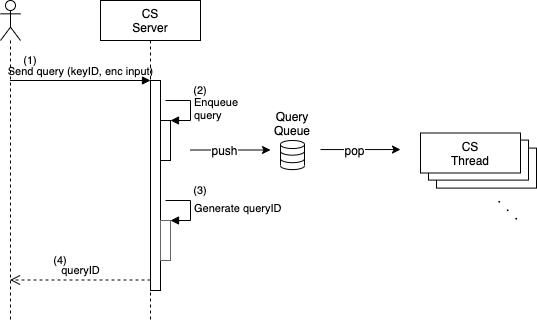

The diagram above was exported from draw.io. Its source (the exported page's mxGraphModel, read from the mxfile embedded in the PNG):
<mxGraphModel dx="1079" dy="671" grid="1" gridSize="10" guides="1" tooltips="1" connect="1" arrows="1" fold="1" page="1" pageScale="1" pageWidth="827" pageHeight="1169" math="0" shadow="0">
  <root>
    <mxCell id="0" />
    <mxCell id="1" parent="0" />
    <mxCell id="2" value="" style="rounded=0;whiteSpace=wrap;html=1;strokeColor=#000000;strokeWidth=1;" vertex="1" parent="1">
      <mxGeometry x="496" y="187.6" width="100" height="40" as="geometry" />
    </mxCell>
    <mxCell id="3" value="" style="rounded=0;whiteSpace=wrap;html=1;strokeColor=#000000;strokeWidth=1;" vertex="1" parent="1">
      <mxGeometry x="488" y="179.6" width="100" height="40" as="geometry" />
    </mxCell>
    <mxCell id="4" value="" style="shape=umlLifeline;participant=umlActor;perimeter=lifelinePerimeter;whiteSpace=wrap;html=1;container=1;collapsible=0;recursiveResize=0;verticalAlign=top;spacingTop=36;labelBackgroundColor=#ffffff;outlineConnect=0;" vertex="1" parent="1">
      <mxGeometry x="60" y="40" width="20" height="320" as="geometry" />
    </mxCell>
    <mxCell id="5" value="CS&lt;br&gt;Server" style="shape=umlLifeline;perimeter=lifelinePerimeter;whiteSpace=wrap;html=1;container=1;collapsible=0;recursiveResize=0;outlineConnect=0;" vertex="1" parent="1">
      <mxGeometry x="160" y="40" width="100" height="320" as="geometry" />
    </mxCell>
    <mxCell id="6" value="" style="html=1;points=[];perimeter=orthogonalPerimeter;" vertex="1" parent="1">
      <mxGeometry x="210" y="120" width="10" height="210" as="geometry" />
    </mxCell>
    <mxCell id="7" value="Send query (keyID, enc input)" style="html=1;verticalAlign=bottom;endArrow=block;entryX=0;entryY=0;labelBackgroundColor=none;" edge="1" source="4" target="6" parent="1">
      <mxGeometry relative="1" as="geometry">
        <mxPoint x="140" y="120" as="sourcePoint" />
      </mxGeometry>
    </mxCell>
    <mxCell id="8" value="queryID" style="html=1;verticalAlign=bottom;endArrow=open;dashed=1;endSize=8;exitX=0;exitY=0.95;labelBackgroundColor=none;" edge="1" source="6" target="4" parent="1">
      <mxGeometry relative="1" as="geometry">
        <mxPoint x="140" y="196" as="targetPoint" />
      </mxGeometry>
    </mxCell>
    <mxCell id="9" value="" style="html=1;verticalLabelPosition=bottom;align=center;labelBackgroundColor=#ffffff;verticalAlign=top;strokeWidth=1;strokeColor=#000000;shadow=0;dashed=0;shape=mxgraph.ios7.icons.data;" vertex="1" parent="1">
      <mxGeometry x="340" y="179.99999999999997" width="24" height="29.099999999999998" as="geometry" />
    </mxCell>
    <mxCell id="10" value="" style="html=1;points=[];perimeter=orthogonalPerimeter;strokeColor=#000000;strokeWidth=1;" vertex="1" parent="1">
      <mxGeometry x="220" y="160" width="10" height="40" as="geometry" />
    </mxCell>
    <mxCell id="11" value="Enqueue&lt;br&gt;query" style="edgeStyle=orthogonalEdgeStyle;html=1;align=left;spacingLeft=2;endArrow=block;rounded=0;entryX=1;entryY=0;labelBackgroundColor=none;" edge="1" target="10" parent="1">
      <mxGeometry relative="1" as="geometry">
        <mxPoint x="225" y="140" as="sourcePoint" />
        <Array as="points">
          <mxPoint x="250" y="140" />
        </Array>
      </mxGeometry>
    </mxCell>
    <mxCell id="12" value="Query Queue" style="text;html=1;strokeColor=none;fillColor=none;align=center;verticalAlign=middle;whiteSpace=wrap;rounded=0;" vertex="1" parent="1">
      <mxGeometry x="332" y="152.5" width="40" height="20" as="geometry" />
    </mxCell>
    <mxCell id="13" value="" style="endArrow=classic;html=1;labelBackgroundColor=none;" edge="1" parent="1">
      <mxGeometry width="50" height="50" relative="1" as="geometry">
        <mxPoint x="250" y="189.5" as="sourcePoint" />
        <mxPoint x="330" y="189.5" as="targetPoint" />
      </mxGeometry>
    </mxCell>
    <mxCell id="14" value="push" style="text;html=1;align=center;verticalAlign=middle;resizable=0;points=[];labelBackgroundColor=#ffffff;" vertex="1" connectable="0" parent="13">
      <mxGeometry x="-0.175" y="1" relative="1" as="geometry">
        <mxPoint y="1" as="offset" />
      </mxGeometry>
    </mxCell>
    <mxCell id="15" value="CS&lt;br&gt;Thread" style="rounded=0;whiteSpace=wrap;html=1;strokeColor=#000000;strokeWidth=1;" vertex="1" parent="1">
      <mxGeometry x="480" y="172.5" width="100" height="40" as="geometry" />
    </mxCell>
    <mxCell id="16" value="" style="endArrow=classic;html=1;labelBackgroundColor=none;" edge="1" parent="1">
      <mxGeometry width="50" height="50" relative="1" as="geometry">
        <mxPoint x="380" y="189.04999999999995" as="sourcePoint" />
        <mxPoint x="460" y="189.04999999999995" as="targetPoint" />
      </mxGeometry>
    </mxCell>
    <mxCell id="17" value="pop" style="text;html=1;align=center;verticalAlign=middle;resizable=0;points=[];labelBackgroundColor=#ffffff;" vertex="1" connectable="0" parent="16">
      <mxGeometry x="-0.175" y="1" relative="1" as="geometry">
        <mxPoint y="1" as="offset" />
      </mxGeometry>
    </mxCell>
    <mxCell id="18" value="・・・" style="text;html=1;strokeColor=none;fillColor=none;align=center;verticalAlign=middle;whiteSpace=wrap;rounded=0;rotation=45;" vertex="1" parent="1">
      <mxGeometry x="548" y="240" width="40" height="20" as="geometry" />
    </mxCell>
    <mxCell id="19" value="" style="html=1;points=[];perimeter=orthogonalPerimeter;strokeColor=#666666;strokeWidth=1;fillColor=none;" vertex="1" parent="1">
      <mxGeometry x="220" y="260" width="10" height="40" as="geometry" />
    </mxCell>
    <mxCell id="20" value="Generate queryID" style="edgeStyle=orthogonalEdgeStyle;html=1;align=left;spacingLeft=2;endArrow=block;rounded=0;entryX=1;entryY=0;labelBackgroundColor=none;" edge="1" target="19" parent="1">
      <mxGeometry relative="1" as="geometry">
        <mxPoint x="225" y="240" as="sourcePoint" />
        <Array as="points">
          <mxPoint x="250" y="240" />
        </Array>
      </mxGeometry>
    </mxCell>
    <mxCell id="21" value="(1)" style="text;html=1;strokeColor=none;fillColor=none;align=center;verticalAlign=middle;whiteSpace=wrap;rounded=0;fontSize=11;" vertex="1" parent="1">
      <mxGeometry x="70" y="90" width="40" height="20" as="geometry" />
    </mxCell>
    <mxCell id="22" value="(2)" style="text;html=1;strokeColor=none;fillColor=none;align=center;verticalAlign=middle;whiteSpace=wrap;rounded=0;fontSize=11;" vertex="1" parent="1">
      <mxGeometry x="240" y="120" width="40" height="20" as="geometry" />
    </mxCell>
    <mxCell id="23" value="(3)" style="text;html=1;strokeColor=none;fillColor=none;align=center;verticalAlign=middle;whiteSpace=wrap;rounded=0;fontSize=11;" vertex="1" parent="1">
      <mxGeometry x="240" y="220" width="40" height="20" as="geometry" />
    </mxCell>
    <mxCell id="24" value="(4)" style="text;html=1;strokeColor=none;fillColor=none;align=center;verticalAlign=middle;whiteSpace=wrap;rounded=0;fontSize=11;" vertex="1" parent="1">
      <mxGeometry x="100" y="290" width="40" height="20" as="geometry" />
    </mxCell>
  </root>
</mxGraphModel>